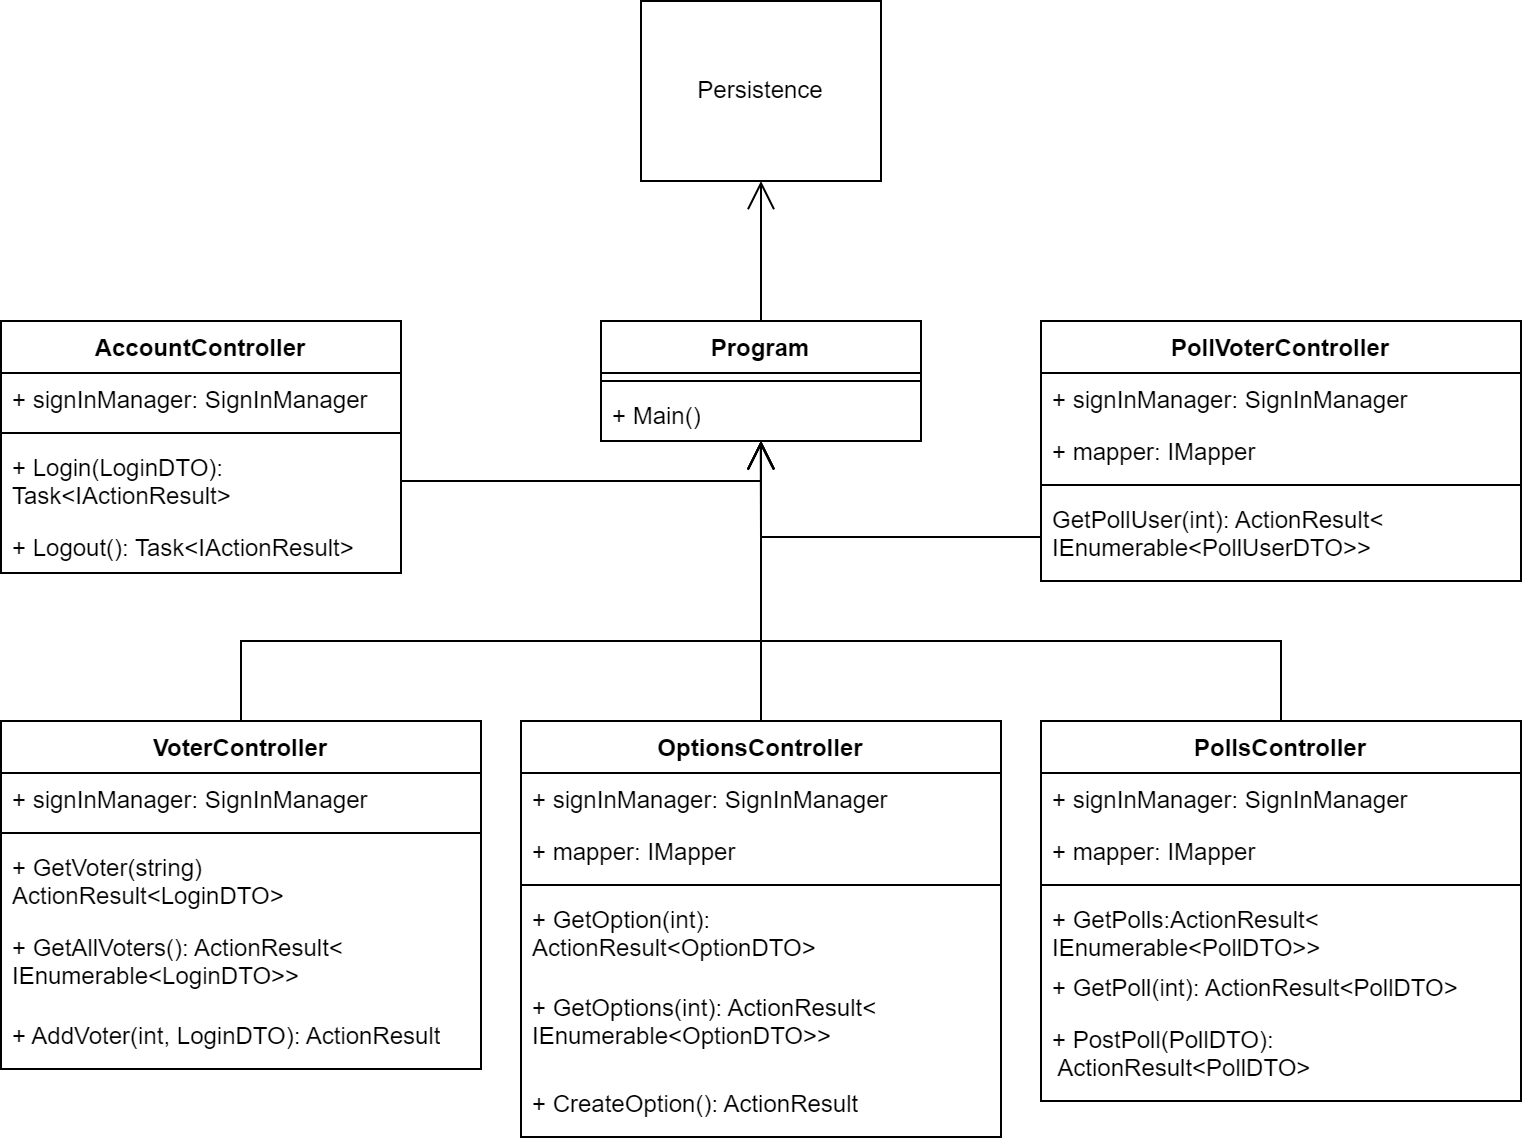

The diagram above was exported from draw.io. Its source (the exported page's mxGraphModel, read from the mxfile embedded in the PNG):
<mxGraphModel dx="1393" dy="766" grid="1" gridSize="10" guides="1" tooltips="1" connect="1" arrows="1" fold="1" page="1" pageScale="1" pageWidth="827" pageHeight="1169" math="0" shadow="0">
  <root>
    <mxCell id="0" />
    <mxCell id="1" parent="0" />
    <mxCell id="Vpn_q-mZsceZjpm1W6jU-1" value="Persistence" style="html=1;whiteSpace=wrap;" vertex="1" parent="1">
      <mxGeometry x="360" y="40" width="120" height="90" as="geometry" />
    </mxCell>
    <mxCell id="Vpn_q-mZsceZjpm1W6jU-2" value="Program" style="swimlane;fontStyle=1;align=center;verticalAlign=top;childLayout=stackLayout;horizontal=1;startSize=26;horizontalStack=0;resizeParent=1;resizeParentMax=0;resizeLast=0;collapsible=1;marginBottom=0;whiteSpace=wrap;html=1;" vertex="1" parent="1">
      <mxGeometry x="340" y="200" width="160" height="60" as="geometry" />
    </mxCell>
    <mxCell id="Vpn_q-mZsceZjpm1W6jU-4" value="" style="line;strokeWidth=1;fillColor=none;align=left;verticalAlign=middle;spacingTop=-1;spacingLeft=3;spacingRight=3;rotatable=0;labelPosition=right;points=[];portConstraint=eastwest;strokeColor=inherit;" vertex="1" parent="Vpn_q-mZsceZjpm1W6jU-2">
      <mxGeometry y="26" width="160" height="8" as="geometry" />
    </mxCell>
    <mxCell id="Vpn_q-mZsceZjpm1W6jU-5" value="+ Main()" style="text;strokeColor=none;fillColor=none;align=left;verticalAlign=top;spacingLeft=4;spacingRight=4;overflow=hidden;rotatable=0;points=[[0,0.5],[1,0.5]];portConstraint=eastwest;whiteSpace=wrap;html=1;" vertex="1" parent="Vpn_q-mZsceZjpm1W6jU-2">
      <mxGeometry y="34" width="160" height="26" as="geometry" />
    </mxCell>
    <mxCell id="Vpn_q-mZsceZjpm1W6jU-6" value="AccountController" style="swimlane;fontStyle=1;align=center;verticalAlign=top;childLayout=stackLayout;horizontal=1;startSize=26;horizontalStack=0;resizeParent=1;resizeParentMax=0;resizeLast=0;collapsible=1;marginBottom=0;whiteSpace=wrap;html=1;" vertex="1" parent="1">
      <mxGeometry x="40" y="200" width="200" height="126" as="geometry" />
    </mxCell>
    <mxCell id="Vpn_q-mZsceZjpm1W6jU-7" value="+ signInManager: SignInManager" style="text;strokeColor=none;fillColor=none;align=left;verticalAlign=top;spacingLeft=4;spacingRight=4;overflow=hidden;rotatable=0;points=[[0,0.5],[1,0.5]];portConstraint=eastwest;whiteSpace=wrap;html=1;" vertex="1" parent="Vpn_q-mZsceZjpm1W6jU-6">
      <mxGeometry y="26" width="200" height="26" as="geometry" />
    </mxCell>
    <mxCell id="Vpn_q-mZsceZjpm1W6jU-8" value="" style="line;strokeWidth=1;fillColor=none;align=left;verticalAlign=middle;spacingTop=-1;spacingLeft=3;spacingRight=3;rotatable=0;labelPosition=right;points=[];portConstraint=eastwest;strokeColor=inherit;" vertex="1" parent="Vpn_q-mZsceZjpm1W6jU-6">
      <mxGeometry y="52" width="200" height="8" as="geometry" />
    </mxCell>
    <mxCell id="Vpn_q-mZsceZjpm1W6jU-9" value="+ Login(LoginDTO): Task&amp;lt;IActionResult&amp;gt;" style="text;strokeColor=none;fillColor=none;align=left;verticalAlign=top;spacingLeft=4;spacingRight=4;overflow=hidden;rotatable=0;points=[[0,0.5],[1,0.5]];portConstraint=eastwest;whiteSpace=wrap;html=1;" vertex="1" parent="Vpn_q-mZsceZjpm1W6jU-6">
      <mxGeometry y="60" width="200" height="40" as="geometry" />
    </mxCell>
    <mxCell id="Vpn_q-mZsceZjpm1W6jU-10" value="+ Logout(): Task&amp;lt;IActionResult&amp;gt;" style="text;strokeColor=none;fillColor=none;align=left;verticalAlign=top;spacingLeft=4;spacingRight=4;overflow=hidden;rotatable=0;points=[[0,0.5],[1,0.5]];portConstraint=eastwest;whiteSpace=wrap;html=1;" vertex="1" parent="Vpn_q-mZsceZjpm1W6jU-6">
      <mxGeometry y="100" width="200" height="26" as="geometry" />
    </mxCell>
    <mxCell id="Vpn_q-mZsceZjpm1W6jU-11" value="OptionsController" style="swimlane;fontStyle=1;align=center;verticalAlign=top;childLayout=stackLayout;horizontal=1;startSize=26;horizontalStack=0;resizeParent=1;resizeParentMax=0;resizeLast=0;collapsible=1;marginBottom=0;whiteSpace=wrap;html=1;" vertex="1" parent="1">
      <mxGeometry x="300" y="400" width="240" height="208" as="geometry" />
    </mxCell>
    <mxCell id="Vpn_q-mZsceZjpm1W6jU-12" value="+ signInManager: SignInManager" style="text;strokeColor=none;fillColor=none;align=left;verticalAlign=top;spacingLeft=4;spacingRight=4;overflow=hidden;rotatable=0;points=[[0,0.5],[1,0.5]];portConstraint=eastwest;whiteSpace=wrap;html=1;" vertex="1" parent="Vpn_q-mZsceZjpm1W6jU-11">
      <mxGeometry y="26" width="240" height="26" as="geometry" />
    </mxCell>
    <mxCell id="Vpn_q-mZsceZjpm1W6jU-31" value="+ mapper: IMapper" style="text;strokeColor=none;fillColor=none;align=left;verticalAlign=top;spacingLeft=4;spacingRight=4;overflow=hidden;rotatable=0;points=[[0,0.5],[1,0.5]];portConstraint=eastwest;whiteSpace=wrap;html=1;" vertex="1" parent="Vpn_q-mZsceZjpm1W6jU-11">
      <mxGeometry y="52" width="240" height="26" as="geometry" />
    </mxCell>
    <mxCell id="Vpn_q-mZsceZjpm1W6jU-13" value="" style="line;strokeWidth=1;fillColor=none;align=left;verticalAlign=middle;spacingTop=-1;spacingLeft=3;spacingRight=3;rotatable=0;labelPosition=right;points=[];portConstraint=eastwest;strokeColor=inherit;" vertex="1" parent="Vpn_q-mZsceZjpm1W6jU-11">
      <mxGeometry y="78" width="240" height="8" as="geometry" />
    </mxCell>
    <mxCell id="Vpn_q-mZsceZjpm1W6jU-14" value="+ GetOption(int): ActionResult&amp;lt;OptionDTO&amp;gt;" style="text;strokeColor=none;fillColor=none;align=left;verticalAlign=top;spacingLeft=4;spacingRight=4;overflow=hidden;rotatable=0;points=[[0,0.5],[1,0.5]];portConstraint=eastwest;whiteSpace=wrap;html=1;" vertex="1" parent="Vpn_q-mZsceZjpm1W6jU-11">
      <mxGeometry y="86" width="240" height="44" as="geometry" />
    </mxCell>
    <mxCell id="Vpn_q-mZsceZjpm1W6jU-15" value="+ GetOptions(int):&amp;nbsp;ActionResult&amp;lt;&lt;br&gt;IEnumerable&amp;lt;OptionDTO&amp;gt;&amp;gt;" style="text;strokeColor=none;fillColor=none;align=left;verticalAlign=top;spacingLeft=4;spacingRight=4;overflow=hidden;rotatable=0;points=[[0,0.5],[1,0.5]];portConstraint=eastwest;whiteSpace=wrap;html=1;" vertex="1" parent="Vpn_q-mZsceZjpm1W6jU-11">
      <mxGeometry y="130" width="240" height="48" as="geometry" />
    </mxCell>
    <mxCell id="Vpn_q-mZsceZjpm1W6jU-32" value="+ CreateOption(): ActionResult" style="text;strokeColor=none;fillColor=none;align=left;verticalAlign=top;spacingLeft=4;spacingRight=4;overflow=hidden;rotatable=0;points=[[0,0.5],[1,0.5]];portConstraint=eastwest;whiteSpace=wrap;html=1;" vertex="1" parent="Vpn_q-mZsceZjpm1W6jU-11">
      <mxGeometry y="178" width="240" height="30" as="geometry" />
    </mxCell>
    <mxCell id="Vpn_q-mZsceZjpm1W6jU-16" value="PollVoterController" style="swimlane;fontStyle=1;align=center;verticalAlign=top;childLayout=stackLayout;horizontal=1;startSize=26;horizontalStack=0;resizeParent=1;resizeParentMax=0;resizeLast=0;collapsible=1;marginBottom=0;whiteSpace=wrap;html=1;" vertex="1" parent="1">
      <mxGeometry x="560" y="200" width="240" height="130" as="geometry" />
    </mxCell>
    <mxCell id="Vpn_q-mZsceZjpm1W6jU-17" value="+ signInManager: SignInManager" style="text;strokeColor=none;fillColor=none;align=left;verticalAlign=top;spacingLeft=4;spacingRight=4;overflow=hidden;rotatable=0;points=[[0,0.5],[1,0.5]];portConstraint=eastwest;whiteSpace=wrap;html=1;" vertex="1" parent="Vpn_q-mZsceZjpm1W6jU-16">
      <mxGeometry y="26" width="240" height="26" as="geometry" />
    </mxCell>
    <mxCell id="Vpn_q-mZsceZjpm1W6jU-35" value="+ mapper: IMapper" style="text;strokeColor=none;fillColor=none;align=left;verticalAlign=top;spacingLeft=4;spacingRight=4;overflow=hidden;rotatable=0;points=[[0,0.5],[1,0.5]];portConstraint=eastwest;whiteSpace=wrap;html=1;" vertex="1" parent="Vpn_q-mZsceZjpm1W6jU-16">
      <mxGeometry y="52" width="240" height="26" as="geometry" />
    </mxCell>
    <mxCell id="Vpn_q-mZsceZjpm1W6jU-18" value="" style="line;strokeWidth=1;fillColor=none;align=left;verticalAlign=middle;spacingTop=-1;spacingLeft=3;spacingRight=3;rotatable=0;labelPosition=right;points=[];portConstraint=eastwest;strokeColor=inherit;" vertex="1" parent="Vpn_q-mZsceZjpm1W6jU-16">
      <mxGeometry y="78" width="240" height="8" as="geometry" />
    </mxCell>
    <mxCell id="Vpn_q-mZsceZjpm1W6jU-19" value="GetPollUser(int):&amp;nbsp;ActionResult&amp;lt;&lt;br&gt;IEnumerable&amp;lt;PollUserDTO&amp;gt;&amp;gt;" style="text;strokeColor=none;fillColor=none;align=left;verticalAlign=top;spacingLeft=4;spacingRight=4;overflow=hidden;rotatable=0;points=[[0,0.5],[1,0.5]];portConstraint=eastwest;whiteSpace=wrap;html=1;" vertex="1" parent="Vpn_q-mZsceZjpm1W6jU-16">
      <mxGeometry y="86" width="240" height="44" as="geometry" />
    </mxCell>
    <mxCell id="Vpn_q-mZsceZjpm1W6jU-21" value="VoterController" style="swimlane;fontStyle=1;align=center;verticalAlign=top;childLayout=stackLayout;horizontal=1;startSize=26;horizontalStack=0;resizeParent=1;resizeParentMax=0;resizeLast=0;collapsible=1;marginBottom=0;whiteSpace=wrap;html=1;" vertex="1" parent="1">
      <mxGeometry x="40" y="400" width="240" height="174" as="geometry" />
    </mxCell>
    <mxCell id="Vpn_q-mZsceZjpm1W6jU-22" value="+ signInManager: SignInManager" style="text;strokeColor=none;fillColor=none;align=left;verticalAlign=top;spacingLeft=4;spacingRight=4;overflow=hidden;rotatable=0;points=[[0,0.5],[1,0.5]];portConstraint=eastwest;whiteSpace=wrap;html=1;" vertex="1" parent="Vpn_q-mZsceZjpm1W6jU-21">
      <mxGeometry y="26" width="240" height="26" as="geometry" />
    </mxCell>
    <mxCell id="Vpn_q-mZsceZjpm1W6jU-23" value="" style="line;strokeWidth=1;fillColor=none;align=left;verticalAlign=middle;spacingTop=-1;spacingLeft=3;spacingRight=3;rotatable=0;labelPosition=right;points=[];portConstraint=eastwest;strokeColor=inherit;" vertex="1" parent="Vpn_q-mZsceZjpm1W6jU-21">
      <mxGeometry y="52" width="240" height="8" as="geometry" />
    </mxCell>
    <mxCell id="Vpn_q-mZsceZjpm1W6jU-24" value="+ GetVoter(string) ActionResult&amp;lt;LoginDTO&amp;gt;" style="text;strokeColor=none;fillColor=none;align=left;verticalAlign=top;spacingLeft=4;spacingRight=4;overflow=hidden;rotatable=0;points=[[0,0.5],[1,0.5]];portConstraint=eastwest;whiteSpace=wrap;html=1;" vertex="1" parent="Vpn_q-mZsceZjpm1W6jU-21">
      <mxGeometry y="60" width="240" height="40" as="geometry" />
    </mxCell>
    <mxCell id="Vpn_q-mZsceZjpm1W6jU-25" value="+ GetAllVoters():&amp;nbsp;ActionResult&amp;lt;&lt;br&gt;IEnumerable&amp;lt;LoginDTO&amp;gt;&amp;gt;" style="text;strokeColor=none;fillColor=none;align=left;verticalAlign=top;spacingLeft=4;spacingRight=4;overflow=hidden;rotatable=0;points=[[0,0.5],[1,0.5]];portConstraint=eastwest;whiteSpace=wrap;html=1;" vertex="1" parent="Vpn_q-mZsceZjpm1W6jU-21">
      <mxGeometry y="100" width="240" height="44" as="geometry" />
    </mxCell>
    <mxCell id="Vpn_q-mZsceZjpm1W6jU-36" value="+ AddVoter(int, LoginDTO):&amp;nbsp;ActionResult" style="text;strokeColor=none;fillColor=none;align=left;verticalAlign=top;spacingLeft=4;spacingRight=4;overflow=hidden;rotatable=0;points=[[0,0.5],[1,0.5]];portConstraint=eastwest;whiteSpace=wrap;html=1;" vertex="1" parent="Vpn_q-mZsceZjpm1W6jU-21">
      <mxGeometry y="144" width="240" height="30" as="geometry" />
    </mxCell>
    <mxCell id="Vpn_q-mZsceZjpm1W6jU-26" value="PollsController" style="swimlane;fontStyle=1;align=center;verticalAlign=top;childLayout=stackLayout;horizontal=1;startSize=26;horizontalStack=0;resizeParent=1;resizeParentMax=0;resizeLast=0;collapsible=1;marginBottom=0;whiteSpace=wrap;html=1;" vertex="1" parent="1">
      <mxGeometry x="560" y="400" width="240" height="190" as="geometry" />
    </mxCell>
    <mxCell id="Vpn_q-mZsceZjpm1W6jU-27" value="+ signInManager: SignInManager" style="text;strokeColor=none;fillColor=none;align=left;verticalAlign=top;spacingLeft=4;spacingRight=4;overflow=hidden;rotatable=0;points=[[0,0.5],[1,0.5]];portConstraint=eastwest;whiteSpace=wrap;html=1;" vertex="1" parent="Vpn_q-mZsceZjpm1W6jU-26">
      <mxGeometry y="26" width="240" height="26" as="geometry" />
    </mxCell>
    <mxCell id="Vpn_q-mZsceZjpm1W6jU-33" value="+ mapper: IMapper" style="text;strokeColor=none;fillColor=none;align=left;verticalAlign=top;spacingLeft=4;spacingRight=4;overflow=hidden;rotatable=0;points=[[0,0.5],[1,0.5]];portConstraint=eastwest;whiteSpace=wrap;html=1;" vertex="1" parent="Vpn_q-mZsceZjpm1W6jU-26">
      <mxGeometry y="52" width="240" height="26" as="geometry" />
    </mxCell>
    <mxCell id="Vpn_q-mZsceZjpm1W6jU-28" value="" style="line;strokeWidth=1;fillColor=none;align=left;verticalAlign=middle;spacingTop=-1;spacingLeft=3;spacingRight=3;rotatable=0;labelPosition=right;points=[];portConstraint=eastwest;strokeColor=inherit;" vertex="1" parent="Vpn_q-mZsceZjpm1W6jU-26">
      <mxGeometry y="78" width="240" height="8" as="geometry" />
    </mxCell>
    <mxCell id="Vpn_q-mZsceZjpm1W6jU-29" value="+ GetPolls:ActionResult&amp;lt;&lt;br&gt;IEnumerable&amp;lt;PollDTO&amp;gt;&amp;gt;" style="text;strokeColor=none;fillColor=none;align=left;verticalAlign=top;spacingLeft=4;spacingRight=4;overflow=hidden;rotatable=0;points=[[0,0.5],[1,0.5]];portConstraint=eastwest;whiteSpace=wrap;html=1;" vertex="1" parent="Vpn_q-mZsceZjpm1W6jU-26">
      <mxGeometry y="86" width="240" height="34" as="geometry" />
    </mxCell>
    <mxCell id="Vpn_q-mZsceZjpm1W6jU-30" value="+ GetPoll(int):&amp;nbsp;ActionResult&amp;lt;PollDTO&amp;gt;" style="text;strokeColor=none;fillColor=none;align=left;verticalAlign=top;spacingLeft=4;spacingRight=4;overflow=hidden;rotatable=0;points=[[0,0.5],[1,0.5]];portConstraint=eastwest;whiteSpace=wrap;html=1;" vertex="1" parent="Vpn_q-mZsceZjpm1W6jU-26">
      <mxGeometry y="120" width="240" height="26" as="geometry" />
    </mxCell>
    <mxCell id="Vpn_q-mZsceZjpm1W6jU-34" value="+ PostPoll(PollDTO):&lt;br&gt;&amp;nbsp;ActionResult&amp;lt;PollDTO&amp;gt;" style="text;strokeColor=none;fillColor=none;align=left;verticalAlign=top;spacingLeft=4;spacingRight=4;overflow=hidden;rotatable=0;points=[[0,0.5],[1,0.5]];portConstraint=eastwest;whiteSpace=wrap;html=1;" vertex="1" parent="Vpn_q-mZsceZjpm1W6jU-26">
      <mxGeometry y="146" width="240" height="44" as="geometry" />
    </mxCell>
    <mxCell id="Vpn_q-mZsceZjpm1W6jU-37" value="" style="endArrow=open;endFill=1;endSize=12;html=1;rounded=0;entryX=0.5;entryY=1;entryDx=0;entryDy=0;exitX=0.5;exitY=0;exitDx=0;exitDy=0;" edge="1" parent="1" source="Vpn_q-mZsceZjpm1W6jU-2" target="Vpn_q-mZsceZjpm1W6jU-1">
      <mxGeometry width="160" relative="1" as="geometry">
        <mxPoint x="330" y="290" as="sourcePoint" />
        <mxPoint x="490" y="290" as="targetPoint" />
      </mxGeometry>
    </mxCell>
    <mxCell id="Vpn_q-mZsceZjpm1W6jU-38" value="" style="endArrow=open;endFill=1;endSize=12;html=1;rounded=0;" edge="1" parent="1" source="Vpn_q-mZsceZjpm1W6jU-11" target="Vpn_q-mZsceZjpm1W6jU-2">
      <mxGeometry width="160" relative="1" as="geometry">
        <mxPoint x="340" y="350" as="sourcePoint" />
        <mxPoint x="500" y="350" as="targetPoint" />
      </mxGeometry>
    </mxCell>
    <mxCell id="Vpn_q-mZsceZjpm1W6jU-39" value="" style="endArrow=open;endFill=1;endSize=12;html=1;rounded=0;exitX=1;exitY=0.5;exitDx=0;exitDy=0;" edge="1" parent="1" source="Vpn_q-mZsceZjpm1W6jU-9">
      <mxGeometry width="160" relative="1" as="geometry">
        <mxPoint x="180" y="350" as="sourcePoint" />
        <mxPoint x="420" y="260" as="targetPoint" />
        <Array as="points">
          <mxPoint x="420" y="280" />
        </Array>
      </mxGeometry>
    </mxCell>
    <mxCell id="Vpn_q-mZsceZjpm1W6jU-40" value="" style="endArrow=open;endFill=1;endSize=12;html=1;rounded=0;entryX=0.499;entryY=1.009;entryDx=0;entryDy=0;entryPerimeter=0;exitX=0;exitY=0.5;exitDx=0;exitDy=0;" edge="1" parent="1" source="Vpn_q-mZsceZjpm1W6jU-19" target="Vpn_q-mZsceZjpm1W6jU-5">
      <mxGeometry width="160" relative="1" as="geometry">
        <mxPoint x="310" y="310" as="sourcePoint" />
        <mxPoint x="470" y="310" as="targetPoint" />
        <Array as="points">
          <mxPoint x="420" y="308" />
        </Array>
      </mxGeometry>
    </mxCell>
    <mxCell id="Vpn_q-mZsceZjpm1W6jU-41" value="" style="endArrow=open;endFill=1;endSize=12;html=1;rounded=0;exitX=0.5;exitY=0;exitDx=0;exitDy=0;" edge="1" parent="1" source="Vpn_q-mZsceZjpm1W6jU-21">
      <mxGeometry width="160" relative="1" as="geometry">
        <mxPoint x="220" y="350" as="sourcePoint" />
        <mxPoint x="420" y="260" as="targetPoint" />
        <Array as="points">
          <mxPoint x="160" y="360" />
          <mxPoint x="420" y="360" />
        </Array>
      </mxGeometry>
    </mxCell>
    <mxCell id="Vpn_q-mZsceZjpm1W6jU-44" value="" style="endArrow=open;endFill=1;endSize=12;html=1;rounded=0;exitX=0.5;exitY=0;exitDx=0;exitDy=0;" edge="1" parent="1" source="Vpn_q-mZsceZjpm1W6jU-26">
      <mxGeometry width="160" relative="1" as="geometry">
        <mxPoint x="300" y="330" as="sourcePoint" />
        <mxPoint x="420" y="260" as="targetPoint" />
        <Array as="points">
          <mxPoint x="680" y="360" />
          <mxPoint x="420" y="360" />
        </Array>
      </mxGeometry>
    </mxCell>
  </root>
</mxGraphModel>